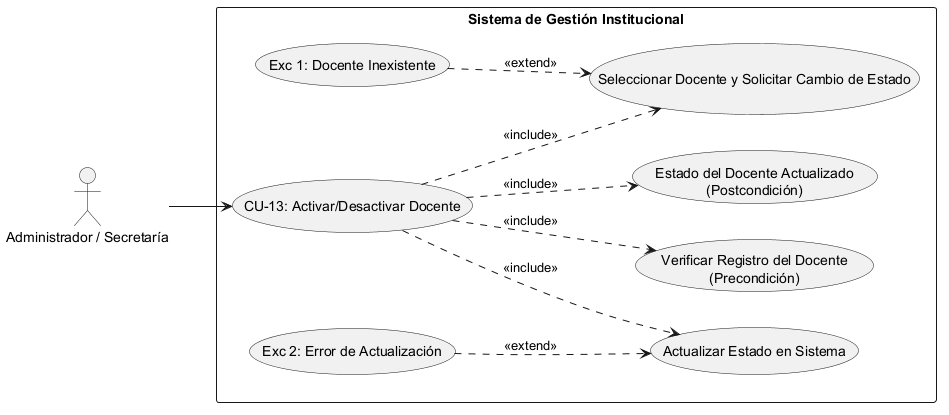

The diagram above was rendered by PlantUML. Its source (embedded in the PNG):
@startuml
left to right direction
skinparam packageStyle rectangle

' Definición de Actores
actor "Administrador / Secretaría" as Actor

rectangle "Sistema de Gestión Institucional" {
    
    ' Caso de Uso Principal
    usecase "CU-13: Activar/Desactivar Docente" as CU13
    
    ' --- PRECONDICIÓN ---
    usecase "Verificar Registro del Docente\n(Precondición)" as Precond
    
    ' --- SECUENCIA NORMAL ---
    usecase "Seleccionar Docente y Solicitar Cambio de Estado" as Sec1
    usecase "Actualizar Estado en Sistema" as Sec2
    
    ' --- POSTCONDICIÓN ---
    usecase "Estado del Docente Actualizado\n(Postcondición)" as Post
    
    ' --- EXCEPCIONES ---
    usecase "Exc 1: Docente Inexistente" as Exc1
    usecase "Exc 2: Error de Actualización" as Exc2

    ' Conexión del Actor al caso raíz
    Actor --> CU13

    ' Relaciones de Inclusión (Precondiciones, Secuencia Normal y Postcondición)
    CU13 ..> Precond : <<include>>
    CU13 ..> Sec1 : <<include>>
    CU13 ..> Sec2 : <<include>>
    CU13 ..> Post : <<include>>

    ' Relaciones de Extensión (Excepciones vinculadas al paso correspondiente)
    Exc1 ..> Sec1 : <<extend>>
    Exc2 ..> Sec2 : <<extend>>
}
@endif